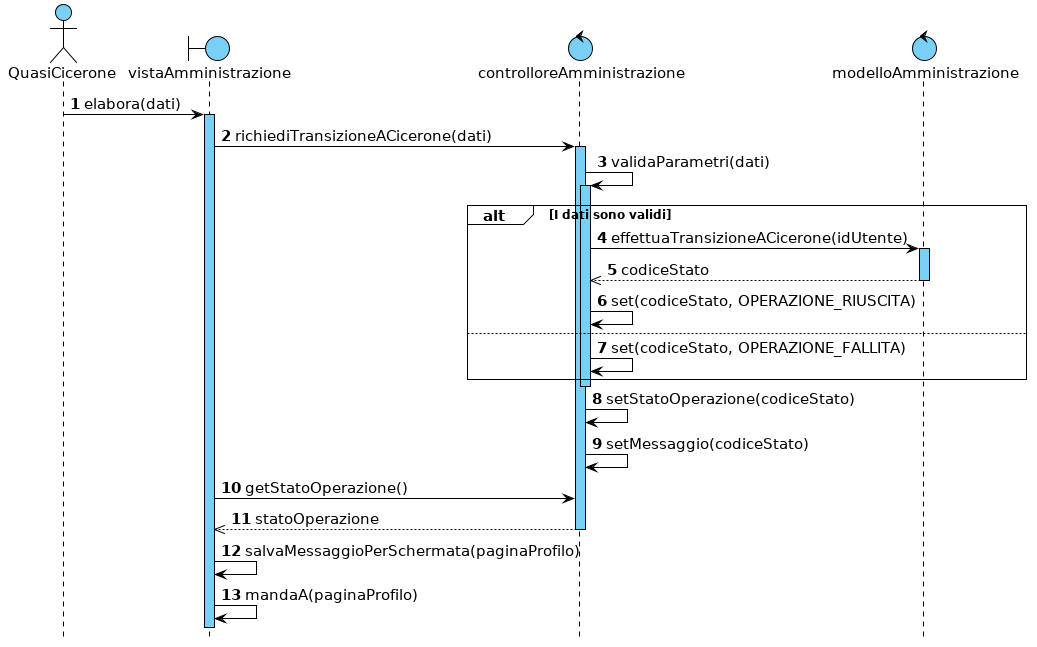

The diagram above was rendered by PlantUML. Its source (embedded in the PNG):
@startuml

hide footbox



skinparam backgroundColor white
skinparam shadowing false

skinparam {
    ArrowColor                         black
    ArrowFontSize                      15
    ArrowTextAlignment                 center
    SequenceActorBorderThickness       1
    SequenceGroupBorderThickness       1
    SequenceGroupBackgroundColor       white
    SequenceGroupFontSize              12
    SequenceGroupHeaderFontSize        15
    SequenceLifeLineBorderColor        black
    SequenceLifeLineBackgroundColor    #7acff5
    SequenceLifeLineBorderThickness    1
    SequenceParticipantBackgroundColor #7acff5
    SequenceParticipantBorderColor     black
    SequenceParticipantBorderThickness 1
    ParticipantFontSize                15
    BoundaryBackgroundColor            #7acff5
    BoundaryBorderColor                black
    BoundaryFontSize                   15
    ControlBackgroundColor             #7acff5
    ControlBorderColor                 black
    ControlFontSize                    15
    ActorFontSize                      15
    ActorBorderColor                   black
    ActorBackgroundColor               #7acff5
    NoteBackgroundColor                #7acff5
    NoteBorderColor                    black
}


autonumber

actor QuasiCicerone
boundary vistaAmministrazione
control controlloreAmministrazione
control modelloAmministrazione

QuasiCicerone -> vistaAmministrazione : elabora(dati)
activate vistaAmministrazione
vistaAmministrazione -> controlloreAmministrazione : richiediTransizioneACicerone(dati)
activate controlloreAmministrazione
controlloreAmministrazione -> controlloreAmministrazione : validaParametri(dati)
activate controlloreAmministrazione

alt I dati sono validi
    controlloreAmministrazione -> modelloAmministrazione : effettuaTransizioneACicerone(idUtente)
    activate modelloAmministrazione
    controlloreAmministrazione <<-- modelloAmministrazione : codiceStato
    deactivate modelloAmministrazione
    controlloreAmministrazione -> controlloreAmministrazione : set(codiceStato, OPERAZIONE_RIUSCITA)
else
    controlloreAmministrazione -> controlloreAmministrazione : set(codiceStato, OPERAZIONE_FALLITA)
end
deactivate controlloreAmministrazione

controlloreAmministrazione -> controlloreAmministrazione : setStatoOperazione(codiceStato)
controlloreAmministrazione -> controlloreAmministrazione : setMessaggio(codiceStato)

vistaAmministrazione -> controlloreAmministrazione : getStatoOperazione()
vistaAmministrazione <<-- controlloreAmministrazione : statoOperazione
deactivate controlloreAmministrazione

vistaAmministrazione -> vistaAmministrazione : salvaMessaggioPerSchermata(paginaProfilo)
vistaAmministrazione -> vistaAmministrazione : mandaA(paginaProfilo)

@enduml